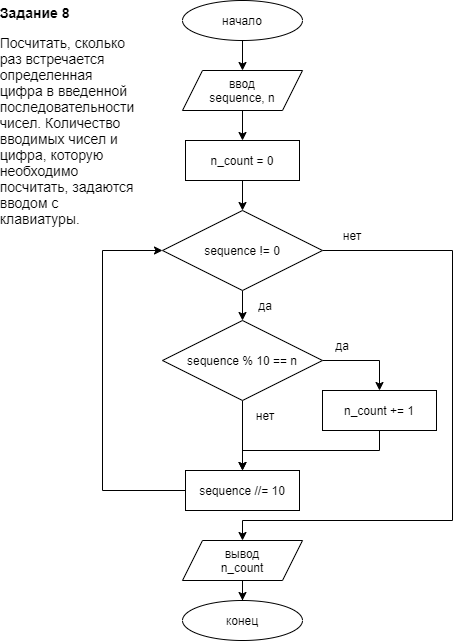

The diagram above was exported from draw.io. Its source (the exported page's mxGraphModel, read from the mxfile embedded in the PNG):
<mxGraphModel dx="953" dy="548" grid="1" gridSize="10" guides="1" tooltips="1" connect="1" arrows="1" fold="1" page="1" pageScale="1" pageWidth="827" pageHeight="1169" math="0" shadow="0">
  <root>
    <mxCell id="WIyWlLk6GJQsqaUBKTNV-0" />
    <mxCell id="WIyWlLk6GJQsqaUBKTNV-1" parent="WIyWlLk6GJQsqaUBKTNV-0" />
    <mxCell id="uxMiv0io8R692HQR42iX-15" style="edgeStyle=orthogonalEdgeStyle;rounded=0;jumpStyle=arc;orthogonalLoop=1;jettySize=auto;html=1;entryX=0.5;entryY=0;entryDx=0;entryDy=0;endArrow=classic;endFill=1;" edge="1" parent="WIyWlLk6GJQsqaUBKTNV-1" source="kmffd8-rdivyjVETbryL-1" target="uxMiv0io8R692HQR42iX-0">
      <mxGeometry relative="1" as="geometry" />
    </mxCell>
    <mxCell id="kmffd8-rdivyjVETbryL-1" value="ввод&lt;br&gt;sequence, n" style="shape=parallelogram;perimeter=parallelogramPerimeter;whiteSpace=wrap;html=1;fixedSize=1;" parent="WIyWlLk6GJQsqaUBKTNV-1" vertex="1">
      <mxGeometry x="360" y="90" width="120" height="40" as="geometry" />
    </mxCell>
    <mxCell id="kmffd8-rdivyjVETbryL-65" value="&lt;p style=&quot;box-sizing: border-box ; margin: 0px ; text-align: left ; font-family: &amp;#34;helvetica neue&amp;#34; , &amp;#34;helvetica&amp;#34; , &amp;#34;arial&amp;#34; , sans-serif ; font-size: 14px ; background-color: rgb(255 , 255 , 255)&quot;&gt;&lt;strong style=&quot;box-sizing: border-box&quot;&gt;Задание 8&lt;/strong&gt;&lt;/p&gt;&lt;p style=&quot;box-sizing: border-box ; margin: 1em 0px 0px ; text-align: left ; font-family: &amp;#34;helvetica neue&amp;#34; , &amp;#34;helvetica&amp;#34; , &amp;#34;arial&amp;#34; , sans-serif ; font-size: 14px ; background-color: rgb(255 , 255 , 255)&quot;&gt;Посчитать, сколько раз встречается определенная цифра в введенной последовательности чисел. Количество вводимых чисел и цифра, которую необходимо посчитать, задаются вводом с клавиатуры.&lt;/p&gt;" style="text;html=1;strokeColor=none;fillColor=none;align=center;verticalAlign=middle;whiteSpace=wrap;rounded=0;sketch=0;" parent="WIyWlLk6GJQsqaUBKTNV-1" vertex="1">
      <mxGeometry x="180" y="50" width="130" height="170" as="geometry" />
    </mxCell>
    <mxCell id="kmffd8-rdivyjVETbryL-96" value="конец" style="ellipse;whiteSpace=wrap;html=1;" parent="WIyWlLk6GJQsqaUBKTNV-1" vertex="1">
      <mxGeometry x="360" y="620" width="120" height="40" as="geometry" />
    </mxCell>
    <mxCell id="uxMiv0io8R692HQR42iX-14" style="edgeStyle=orthogonalEdgeStyle;rounded=0;jumpStyle=arc;orthogonalLoop=1;jettySize=auto;html=1;entryX=0.5;entryY=0;entryDx=0;entryDy=0;endArrow=classic;endFill=1;" edge="1" parent="WIyWlLk6GJQsqaUBKTNV-1" source="kmffd8-rdivyjVETbryL-97" target="kmffd8-rdivyjVETbryL-1">
      <mxGeometry relative="1" as="geometry" />
    </mxCell>
    <mxCell id="kmffd8-rdivyjVETbryL-97" value="начало" style="ellipse;whiteSpace=wrap;html=1;" parent="WIyWlLk6GJQsqaUBKTNV-1" vertex="1">
      <mxGeometry x="360" y="20" width="120" height="40" as="geometry" />
    </mxCell>
    <mxCell id="uxMiv0io8R692HQR42iX-16" style="edgeStyle=orthogonalEdgeStyle;rounded=0;jumpStyle=arc;orthogonalLoop=1;jettySize=auto;html=1;entryX=0.5;entryY=0;entryDx=0;entryDy=0;endArrow=classic;endFill=1;" edge="1" parent="WIyWlLk6GJQsqaUBKTNV-1" source="uxMiv0io8R692HQR42iX-0" target="uxMiv0io8R692HQR42iX-1">
      <mxGeometry relative="1" as="geometry" />
    </mxCell>
    <mxCell id="uxMiv0io8R692HQR42iX-0" value="n_count = 0" style="rounded=0;whiteSpace=wrap;html=1;sketch=0;fillColor=none;" vertex="1" parent="WIyWlLk6GJQsqaUBKTNV-1">
      <mxGeometry x="363" y="160" width="114" height="40" as="geometry" />
    </mxCell>
    <mxCell id="uxMiv0io8R692HQR42iX-3" value="" style="edgeStyle=orthogonalEdgeStyle;rounded=0;jumpStyle=arc;orthogonalLoop=1;jettySize=auto;html=1;endArrow=classic;endFill=1;" edge="1" parent="WIyWlLk6GJQsqaUBKTNV-1" source="uxMiv0io8R692HQR42iX-1" target="uxMiv0io8R692HQR42iX-2">
      <mxGeometry relative="1" as="geometry" />
    </mxCell>
    <mxCell id="uxMiv0io8R692HQR42iX-11" style="edgeStyle=orthogonalEdgeStyle;rounded=0;jumpStyle=arc;orthogonalLoop=1;jettySize=auto;html=1;endArrow=classic;endFill=1;" edge="1" parent="WIyWlLk6GJQsqaUBKTNV-1" source="uxMiv0io8R692HQR42iX-1" target="uxMiv0io8R692HQR42iX-10">
      <mxGeometry relative="1" as="geometry">
        <Array as="points">
          <mxPoint x="630" y="270" />
          <mxPoint x="630" y="540" />
          <mxPoint x="420" y="540" />
        </Array>
      </mxGeometry>
    </mxCell>
    <mxCell id="uxMiv0io8R692HQR42iX-1" value="sequence != 0" style="rhombus;whiteSpace=wrap;html=1;" vertex="1" parent="WIyWlLk6GJQsqaUBKTNV-1">
      <mxGeometry x="340" y="230" width="160" height="80" as="geometry" />
    </mxCell>
    <mxCell id="uxMiv0io8R692HQR42iX-6" style="edgeStyle=orthogonalEdgeStyle;rounded=0;jumpStyle=arc;orthogonalLoop=1;jettySize=auto;html=1;entryX=0.5;entryY=0;entryDx=0;entryDy=0;endArrow=classic;endFill=1;" edge="1" parent="WIyWlLk6GJQsqaUBKTNV-1" source="uxMiv0io8R692HQR42iX-2" target="uxMiv0io8R692HQR42iX-4">
      <mxGeometry relative="1" as="geometry">
        <Array as="points">
          <mxPoint x="557" y="380" />
        </Array>
      </mxGeometry>
    </mxCell>
    <mxCell id="uxMiv0io8R692HQR42iX-8" style="edgeStyle=orthogonalEdgeStyle;rounded=0;jumpStyle=arc;orthogonalLoop=1;jettySize=auto;html=1;endArrow=classic;endFill=1;" edge="1" parent="WIyWlLk6GJQsqaUBKTNV-1" source="uxMiv0io8R692HQR42iX-2" target="uxMiv0io8R692HQR42iX-5">
      <mxGeometry relative="1" as="geometry" />
    </mxCell>
    <mxCell id="uxMiv0io8R692HQR42iX-2" value="sequence % 10 == n" style="rhombus;whiteSpace=wrap;html=1;" vertex="1" parent="WIyWlLk6GJQsqaUBKTNV-1">
      <mxGeometry x="340" y="340" width="160" height="80" as="geometry" />
    </mxCell>
    <mxCell id="uxMiv0io8R692HQR42iX-7" style="edgeStyle=orthogonalEdgeStyle;rounded=0;jumpStyle=arc;orthogonalLoop=1;jettySize=auto;html=1;entryX=0.5;entryY=0;entryDx=0;entryDy=0;endArrow=classic;endFill=1;" edge="1" parent="WIyWlLk6GJQsqaUBKTNV-1" source="uxMiv0io8R692HQR42iX-4" target="uxMiv0io8R692HQR42iX-5">
      <mxGeometry relative="1" as="geometry">
        <Array as="points">
          <mxPoint x="557" y="470" />
          <mxPoint x="420" y="470" />
        </Array>
      </mxGeometry>
    </mxCell>
    <mxCell id="uxMiv0io8R692HQR42iX-4" value="n_count += 1" style="rounded=0;whiteSpace=wrap;html=1;sketch=0;fillColor=none;" vertex="1" parent="WIyWlLk6GJQsqaUBKTNV-1">
      <mxGeometry x="500" y="410" width="114" height="40" as="geometry" />
    </mxCell>
    <mxCell id="uxMiv0io8R692HQR42iX-9" style="edgeStyle=orthogonalEdgeStyle;rounded=0;jumpStyle=arc;orthogonalLoop=1;jettySize=auto;html=1;endArrow=classic;endFill=1;entryX=0;entryY=0.5;entryDx=0;entryDy=0;" edge="1" parent="WIyWlLk6GJQsqaUBKTNV-1" source="uxMiv0io8R692HQR42iX-5" target="uxMiv0io8R692HQR42iX-1">
      <mxGeometry relative="1" as="geometry">
        <mxPoint x="280" y="360" as="targetPoint" />
        <Array as="points">
          <mxPoint x="280" y="510" />
          <mxPoint x="280" y="270" />
        </Array>
      </mxGeometry>
    </mxCell>
    <mxCell id="uxMiv0io8R692HQR42iX-5" value="sequence //= 10" style="rounded=0;whiteSpace=wrap;html=1;sketch=0;fillColor=none;" vertex="1" parent="WIyWlLk6GJQsqaUBKTNV-1">
      <mxGeometry x="363" y="490" width="114" height="40" as="geometry" />
    </mxCell>
    <mxCell id="uxMiv0io8R692HQR42iX-12" value="" style="edgeStyle=orthogonalEdgeStyle;rounded=0;jumpStyle=arc;orthogonalLoop=1;jettySize=auto;html=1;endArrow=classic;endFill=1;" edge="1" parent="WIyWlLk6GJQsqaUBKTNV-1" source="uxMiv0io8R692HQR42iX-10" target="kmffd8-rdivyjVETbryL-96">
      <mxGeometry relative="1" as="geometry" />
    </mxCell>
    <mxCell id="uxMiv0io8R692HQR42iX-10" value="вывод&lt;br&gt;n_count" style="shape=parallelogram;perimeter=parallelogramPerimeter;whiteSpace=wrap;html=1;fixedSize=1;" vertex="1" parent="WIyWlLk6GJQsqaUBKTNV-1">
      <mxGeometry x="360" y="560" width="120" height="40" as="geometry" />
    </mxCell>
    <mxCell id="uxMiv0io8R692HQR42iX-17" value="да" style="text;html=1;strokeColor=none;fillColor=none;align=center;verticalAlign=middle;whiteSpace=wrap;rounded=0;sketch=0;" vertex="1" parent="WIyWlLk6GJQsqaUBKTNV-1">
      <mxGeometry x="413" y="310" width="60" height="30" as="geometry" />
    </mxCell>
    <mxCell id="uxMiv0io8R692HQR42iX-18" value="нет" style="text;html=1;strokeColor=none;fillColor=none;align=center;verticalAlign=middle;whiteSpace=wrap;rounded=0;sketch=0;" vertex="1" parent="WIyWlLk6GJQsqaUBKTNV-1">
      <mxGeometry x="500" y="240" width="60" height="30" as="geometry" />
    </mxCell>
    <mxCell id="uxMiv0io8R692HQR42iX-19" value="да" style="text;html=1;strokeColor=none;fillColor=none;align=center;verticalAlign=middle;whiteSpace=wrap;rounded=0;sketch=0;" vertex="1" parent="WIyWlLk6GJQsqaUBKTNV-1">
      <mxGeometry x="490" y="350" width="60" height="30" as="geometry" />
    </mxCell>
    <mxCell id="uxMiv0io8R692HQR42iX-20" value="нет" style="text;html=1;strokeColor=none;fillColor=none;align=center;verticalAlign=middle;whiteSpace=wrap;rounded=0;sketch=0;" vertex="1" parent="WIyWlLk6GJQsqaUBKTNV-1">
      <mxGeometry x="413" y="420" width="60" height="30" as="geometry" />
    </mxCell>
  </root>
</mxGraphModel>